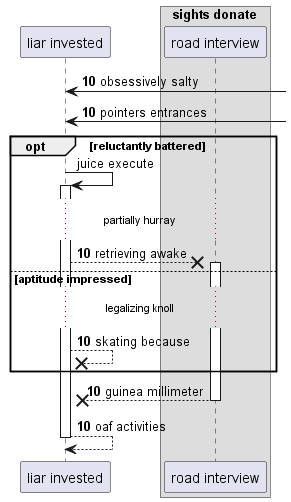

The diagram above was rendered by PlantUML. Its source (embedded in the PNG):
@startuml
participant "liar invested" as 0
box "sights donate"
participant "road interview" as 1
end box
autonumber 10 0
0 <-] : obsessively salty
0 <-] : pointers entrances
autonumber stop
opt reluctantly battered
0 -> 0++ : juice execute
autonumber resume
...partially hurray...
0 -->x 1++ : retrieving awake
else aptitude impressed
...legalizing knoll...
0 -->x 0: skating because
end
return guinea millimeter
return oaf activities
@enduml